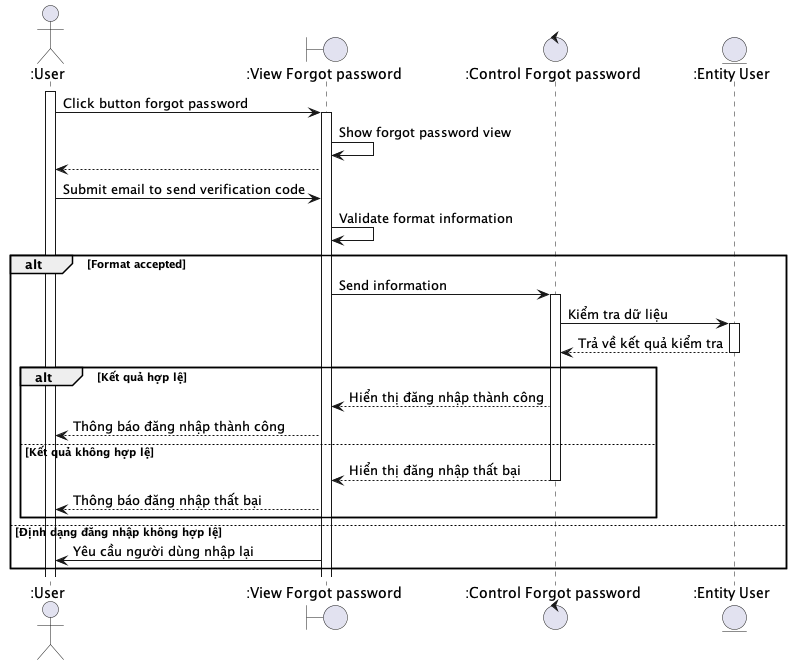

The diagram above was rendered by PlantUML. Its source (embedded in the PNG):
@startuml

actor ":User" as User
boundary ":View Forgot password" as ClientApp
control ":Control Forgot password" as Control
entity ":Entity User" as Entity

activate User
User -> ClientApp: Click button forgot password
activate ClientApp
ClientApp -> ClientApp: Show forgot password view
ClientApp --> User
User -> ClientApp: Submit email to send verification code
ClientApp -> ClientApp: Validate format information
alt Format accepted
  ClientApp -> Control: Send information 
  activate Control
  Control -> Entity: Kiểm tra dữ liệu 
  ' keep fixing and asking MRTuan
  activate Entity
  Entity --> Control: Trả về kết quả kiểm tra
  deactivate Entity
  alt Kết quả hợp lệ
    Control --> ClientApp: Hiển thị đăng nhập thành công
    ClientApp --> User: Thông báo đăng nhập thành công
  else Kết quả không hợp lệ
    Control --> ClientApp: Hiển thị đăng nhập thất bại
    deactivate Control
    ClientApp --> User: Thông báo đăng nhập thất bại 
  end

else Định dạng đăng nhập không hợp lệ
  ClientApp -> User: Yêu cầu người dùng nhập lại
end
@enduml